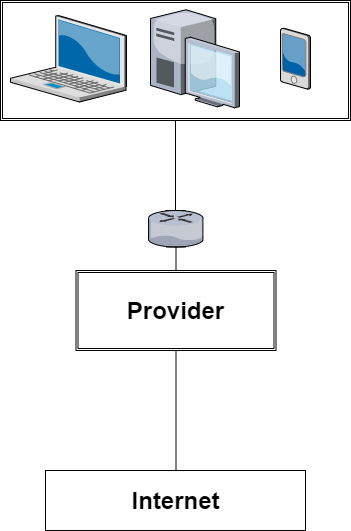

The diagram above was exported from draw.io. Its source (the exported page's mxGraphModel, read from the mxfile embedded in the PNG):
<mxGraphModel dx="1422" dy="794" grid="1" gridSize="10" guides="1" tooltips="1" connect="1" arrows="1" fold="1" page="1" pageScale="1" pageWidth="1100" pageHeight="850" background="none" math="0" shadow="0">
  <root>
    <mxCell id="0" />
    <mxCell id="1" parent="0" />
    <mxCell id="x6z28vIHeaBMXC972m53-5" value="" style="shape=ext;double=1;rounded=0;whiteSpace=wrap;html=1;" vertex="1" parent="1">
      <mxGeometry x="375" y="70" width="350" height="120" as="geometry" />
    </mxCell>
    <mxCell id="x6z28vIHeaBMXC972m53-6" value="" style="verticalLabelPosition=bottom;sketch=0;aspect=fixed;html=1;verticalAlign=top;strokeColor=none;align=center;outlineConnect=0;shape=mxgraph.citrix.desktop;" vertex="1" parent="1">
      <mxGeometry x="525" y="79.25" width="89" height="98" as="geometry" />
    </mxCell>
    <mxCell id="x6z28vIHeaBMXC972m53-7" value="" style="verticalLabelPosition=bottom;sketch=0;aspect=fixed;html=1;verticalAlign=top;strokeColor=none;align=center;outlineConnect=0;shape=mxgraph.citrix.pda;" vertex="1" parent="1">
      <mxGeometry x="655" y="97.75" width="30" height="61" as="geometry" />
    </mxCell>
    <mxCell id="x6z28vIHeaBMXC972m53-8" value="" style="verticalLabelPosition=bottom;sketch=0;aspect=fixed;html=1;verticalAlign=top;strokeColor=none;align=center;outlineConnect=0;shape=mxgraph.citrix.laptop_2;" vertex="1" parent="1">
      <mxGeometry x="385" y="85" width="116" height="86.5" as="geometry" />
    </mxCell>
    <mxCell id="x6z28vIHeaBMXC972m53-9" value="" style="shape=crossbar;whiteSpace=wrap;html=1;rounded=1;direction=south;" vertex="1" parent="1">
      <mxGeometry x="540" y="190" width="20" height="90" as="geometry" />
    </mxCell>
    <mxCell id="x6z28vIHeaBMXC972m53-10" value="" style="verticalLabelPosition=bottom;sketch=0;aspect=fixed;html=1;verticalAlign=top;strokeColor=none;align=center;outlineConnect=0;shape=mxgraph.citrix.router;" vertex="1" parent="1">
      <mxGeometry x="523" y="280" width="55" height="36.5" as="geometry" />
    </mxCell>
    <mxCell id="x6z28vIHeaBMXC972m53-11" value="" style="shape=ext;double=1;rounded=0;whiteSpace=wrap;html=1;" vertex="1" parent="1">
      <mxGeometry x="450.5" y="340" width="200" height="80" as="geometry" />
    </mxCell>
    <mxCell id="x6z28vIHeaBMXC972m53-13" value="Provider" style="text;strokeColor=none;fillColor=none;html=1;fontSize=24;fontStyle=1;verticalAlign=middle;align=center;" vertex="1" parent="1">
      <mxGeometry x="500" y="360" width="100" height="40" as="geometry" />
    </mxCell>
    <mxCell id="x6z28vIHeaBMXC972m53-14" value="" style="shape=crossbar;whiteSpace=wrap;html=1;rounded=1;direction=south;" vertex="1" parent="1">
      <mxGeometry x="540.5" y="316.5" width="20" height="23.5" as="geometry" />
    </mxCell>
    <mxCell id="x6z28vIHeaBMXC972m53-18" value="" style="shape=crossbar;whiteSpace=wrap;html=1;rounded=1;direction=south;" vertex="1" parent="1">
      <mxGeometry x="540.5" y="420" width="20" height="120" as="geometry" />
    </mxCell>
    <mxCell id="x6z28vIHeaBMXC972m53-19" value="" style="rounded=0;whiteSpace=wrap;html=1;" vertex="1" parent="1">
      <mxGeometry x="420" y="540" width="260" height="60" as="geometry" />
    </mxCell>
    <mxCell id="x6z28vIHeaBMXC972m53-20" value="Internet" style="text;strokeColor=none;fillColor=none;html=1;fontSize=24;fontStyle=1;verticalAlign=middle;align=center;" vertex="1" parent="1">
      <mxGeometry x="500" y="550" width="100" height="40" as="geometry" />
    </mxCell>
  </root>
</mxGraphModel>